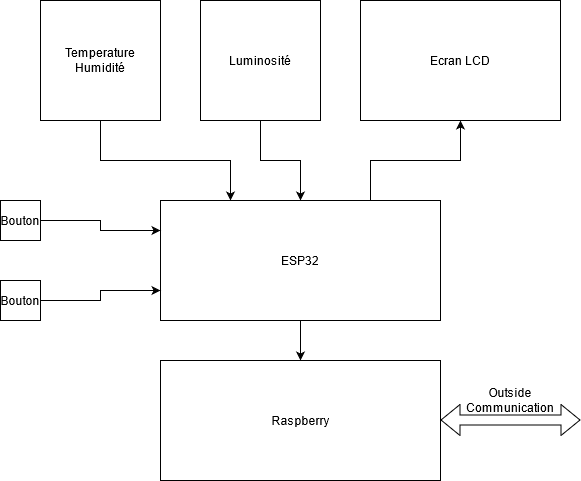

The diagram above was exported from draw.io. Its source (the exported page's mxGraphModel, read from the mxfile embedded in the PNG):
<mxGraphModel dx="1422" dy="735" grid="1" gridSize="10" guides="1" tooltips="1" connect="1" arrows="1" fold="1" page="1" pageScale="1" pageWidth="850" pageHeight="1100" math="0" shadow="0">
  <root>
    <mxCell id="0" />
    <mxCell id="1" parent="0" />
    <mxCell id="tLdamJ_1Jyn2FUySrE-h-11" style="edgeStyle=orthogonalEdgeStyle;rounded=0;orthogonalLoop=1;jettySize=auto;html=1;exitX=0.5;exitY=1;exitDx=0;exitDy=0;entryX=0.25;entryY=0;entryDx=0;entryDy=0;" parent="1" source="tLdamJ_1Jyn2FUySrE-h-1" target="tLdamJ_1Jyn2FUySrE-h-8" edge="1">
      <mxGeometry relative="1" as="geometry" />
    </mxCell>
    <mxCell id="tLdamJ_1Jyn2FUySrE-h-1" value="&lt;div&gt;Temperature&lt;/div&gt;&lt;div&gt;Humidité&lt;br&gt;&lt;/div&gt;" style="whiteSpace=wrap;html=1;aspect=fixed;" parent="1" vertex="1">
      <mxGeometry x="160" y="120" width="120" height="120" as="geometry" />
    </mxCell>
    <mxCell id="tLdamJ_1Jyn2FUySrE-h-12" style="edgeStyle=orthogonalEdgeStyle;rounded=0;orthogonalLoop=1;jettySize=auto;html=1;exitX=0.5;exitY=1;exitDx=0;exitDy=0;" parent="1" source="tLdamJ_1Jyn2FUySrE-h-4" target="tLdamJ_1Jyn2FUySrE-h-8" edge="1">
      <mxGeometry relative="1" as="geometry" />
    </mxCell>
    <mxCell id="tLdamJ_1Jyn2FUySrE-h-4" value="Luminosité" style="whiteSpace=wrap;html=1;aspect=fixed;" parent="1" vertex="1">
      <mxGeometry x="320" y="120" width="120" height="120" as="geometry" />
    </mxCell>
    <mxCell id="tLdamJ_1Jyn2FUySrE-h-13" style="edgeStyle=orthogonalEdgeStyle;rounded=0;orthogonalLoop=1;jettySize=auto;html=1;entryX=0.5;entryY=1;entryDx=0;entryDy=0;" parent="1" target="tLdamJ_1Jyn2FUySrE-h-9" edge="1">
      <mxGeometry relative="1" as="geometry">
        <mxPoint x="490" y="320" as="sourcePoint" />
      </mxGeometry>
    </mxCell>
    <mxCell id="tLdamJ_1Jyn2FUySrE-h-15" style="edgeStyle=orthogonalEdgeStyle;rounded=0;orthogonalLoop=1;jettySize=auto;html=1;exitX=0.5;exitY=1;exitDx=0;exitDy=0;entryX=0.5;entryY=0;entryDx=0;entryDy=0;" parent="1" source="tLdamJ_1Jyn2FUySrE-h-8" target="tLdamJ_1Jyn2FUySrE-h-14" edge="1">
      <mxGeometry relative="1" as="geometry" />
    </mxCell>
    <mxCell id="tLdamJ_1Jyn2FUySrE-h-8" value="ESP32" style="rounded=0;whiteSpace=wrap;html=1;" parent="1" vertex="1">
      <mxGeometry x="280" y="320" width="280" height="120" as="geometry" />
    </mxCell>
    <mxCell id="tLdamJ_1Jyn2FUySrE-h-9" value="Ecran LCD" style="rounded=0;whiteSpace=wrap;html=1;" parent="1" vertex="1">
      <mxGeometry x="480" y="120" width="200" height="120" as="geometry" />
    </mxCell>
    <mxCell id="tLdamJ_1Jyn2FUySrE-h-14" value="Raspberry" style="rounded=0;whiteSpace=wrap;html=1;" parent="1" vertex="1">
      <mxGeometry x="280" y="480" width="280" height="120" as="geometry" />
    </mxCell>
    <mxCell id="tLdamJ_1Jyn2FUySrE-h-16" value="" style="shape=flexArrow;endArrow=classic;startArrow=classic;html=1;" parent="1" edge="1">
      <mxGeometry width="100" height="100" relative="1" as="geometry">
        <mxPoint x="560" y="539.5" as="sourcePoint" />
        <mxPoint x="700" y="539.5" as="targetPoint" />
      </mxGeometry>
    </mxCell>
    <mxCell id="tLdamJ_1Jyn2FUySrE-h-17" value="Outside Communication" style="text;html=1;strokeColor=none;fillColor=none;align=center;verticalAlign=middle;whiteSpace=wrap;rounded=0;" parent="1" vertex="1">
      <mxGeometry x="610" y="510" width="40" height="20" as="geometry" />
    </mxCell>
    <mxCell id="9B-rYQJhkrbmRasDU6O5-3" style="edgeStyle=orthogonalEdgeStyle;rounded=0;orthogonalLoop=1;jettySize=auto;html=1;exitX=1;exitY=0.5;exitDx=0;exitDy=0;entryX=0;entryY=0.25;entryDx=0;entryDy=0;" edge="1" parent="1" source="9B-rYQJhkrbmRasDU6O5-1" target="tLdamJ_1Jyn2FUySrE-h-8">
      <mxGeometry relative="1" as="geometry" />
    </mxCell>
    <mxCell id="9B-rYQJhkrbmRasDU6O5-1" value="Bouton" style="rounded=0;whiteSpace=wrap;html=1;" vertex="1" parent="1">
      <mxGeometry x="120" y="320" width="40" height="40" as="geometry" />
    </mxCell>
    <mxCell id="9B-rYQJhkrbmRasDU6O5-4" style="edgeStyle=orthogonalEdgeStyle;rounded=0;orthogonalLoop=1;jettySize=auto;html=1;exitX=1;exitY=0.5;exitDx=0;exitDy=0;entryX=0;entryY=0.75;entryDx=0;entryDy=0;" edge="1" parent="1" source="9B-rYQJhkrbmRasDU6O5-2" target="tLdamJ_1Jyn2FUySrE-h-8">
      <mxGeometry relative="1" as="geometry" />
    </mxCell>
    <mxCell id="9B-rYQJhkrbmRasDU6O5-2" value="Bouton" style="rounded=0;whiteSpace=wrap;html=1;" vertex="1" parent="1">
      <mxGeometry x="120" y="400" width="40" height="40" as="geometry" />
    </mxCell>
  </root>
</mxGraphModel>